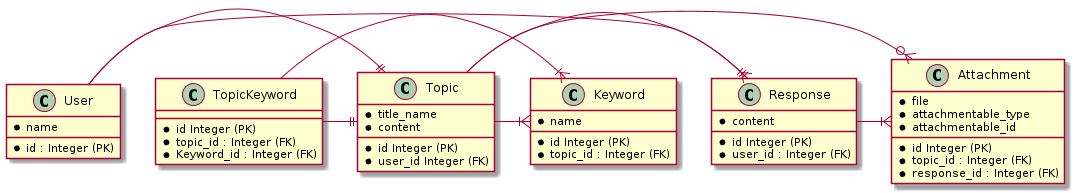

The diagram above was rendered by PlantUML. Its source (embedded in the PNG):
@startuml
class User {
   * id : Integer (PK)
   * name
}

class Topic {
    * id Integer (PK)
    * title_name
    * content
    * user_id Integer (FK)
}

class Response {
    * id Integer (PK)
    * content
    * user_id : Integer (FK)
}

class Keyword {
    * id Integer (PK)
    * name
    * topic_id : Integer (FK)
}

class TopicKeyword {
    * id Integer (PK)
    * topic_id : Integer (FK)
    * Keyword_id : Integer (FK)
}

class Attachment {
    * id Integer (PK)
    * file
    * attachmentable_type
    * attachmentable_id
    * topic_id : Integer (FK)
    * response_id : Integer (FK)
}

User -|| Topic
TopicKeyword -|| Topic
User -|| Response
Topic -o{ Attachment
Topic -|{ Response
Topic -|{ Keyword
TopicKeyword -|{ Keyword

    

    
Response -|{ Attachment
@enduml